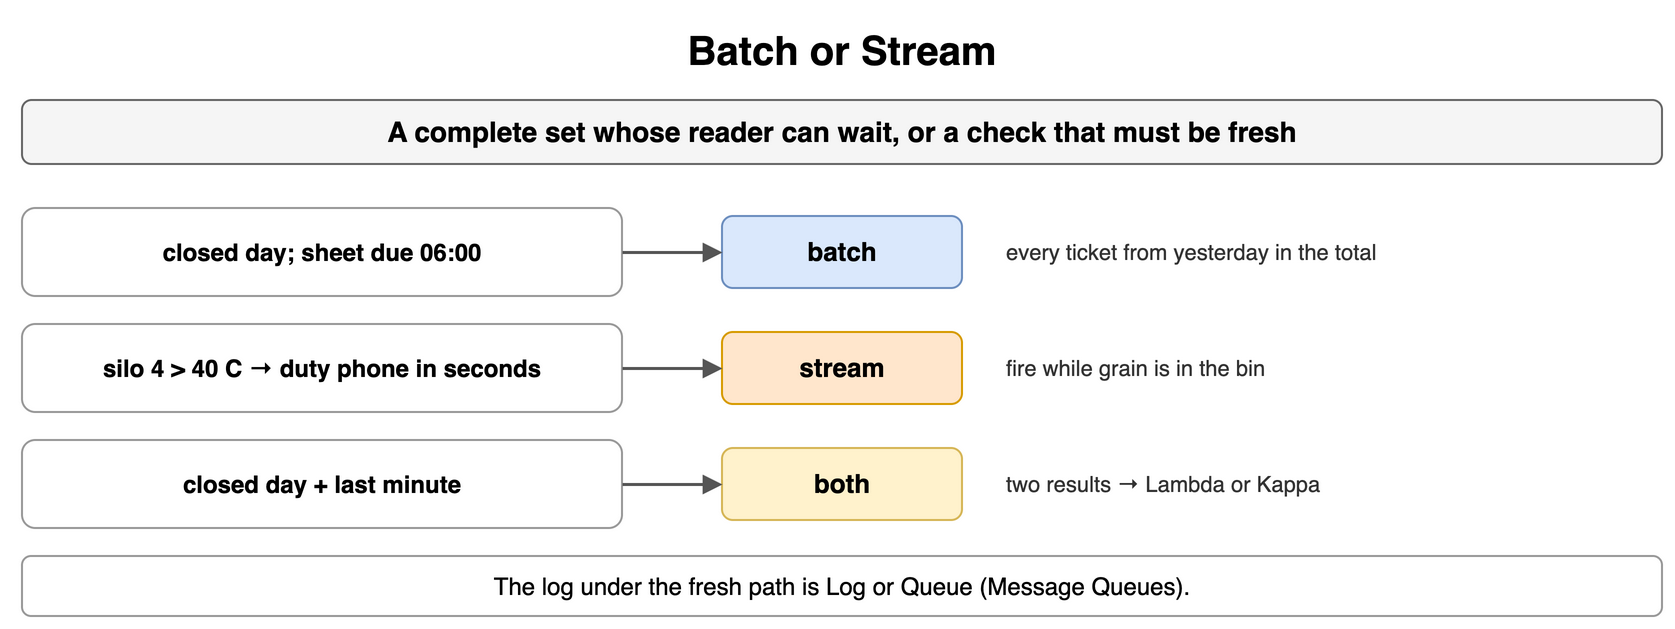

The diagram above was exported from draw.io. Its source (the exported page's mxGraphModel, read from the mxfile embedded in the PNG):
<mxGraphModel dx="900" dy="322" grid="1" gridSize="10" guides="1" tooltips="1" connect="1" arrows="1" fold="1" page="1" pageScale="1" pageWidth="900" pageHeight="322" math="0" shadow="0">
  <root>
    <mxCell id="0" />
    <mxCell id="1" parent="0" />
    <mxCell id="h1" value="Batch or Stream" style="text;html=1;align=center;verticalAlign=middle;whiteSpace=wrap;fontSize=20;fontStyle=1;" vertex="1" parent="1">
      <mxGeometry x="40" y="10" width="820" height="30" as="geometry" />
    </mxCell>
    <mxCell id="h2" value="A complete set whose reader can wait, or a check that must be fresh" style="rounded=1;whiteSpace=wrap;html=1;fillColor=#f5f5f5;strokeColor=#666666;fontStyle=1;fontSize=14;" vertex="1" parent="1">
      <mxGeometry x="40" y="50" width="820" height="32" as="geometry" />
    </mxCell>
    <mxCell id="h3" value="closed day; sheet due 06:00" style="rounded=1;whiteSpace=wrap;html=1;fillColor=#ffffff;strokeColor=#999999;fontSize=12;align=center;fontStyle=1;" vertex="1" parent="1">
      <mxGeometry x="40" y="104" width="300" height="44" as="geometry" />
    </mxCell>
    <mxCell id="h4" value="batch" style="rounded=1;whiteSpace=wrap;html=1;fillColor=#dae8fc;strokeColor=#6c8ebf;fontSize=13;align=center;fontStyle=1;" vertex="1" parent="1">
      <mxGeometry x="390" y="108" width="120" height="36" as="geometry" />
    </mxCell>
    <mxCell id="h5" value="" style="endArrow=block;endSize=6;html=1;strokeWidth=1.5;strokeColor=#555555;fontSize=11;labelBackgroundColor=#ffffff;" edge="1" parent="1" source="h3" target="h4">
      <mxGeometry relative="1" as="geometry" />
    </mxCell>
    <mxCell id="h6" value="every ticket from yesterday in the total" style="text;html=1;whiteSpace=wrap;fontSize=11;align=left;verticalAlign=middle;fontSize=11;fontColor=#333333;" vertex="1" parent="1">
      <mxGeometry x="530" y="104" width="330" height="44" as="geometry" />
    </mxCell>
    <mxCell id="h7" value="silo 4 &gt; 40 C → duty phone in seconds" style="rounded=1;whiteSpace=wrap;html=1;fillColor=#ffffff;strokeColor=#999999;fontSize=12;align=center;fontStyle=1;" vertex="1" parent="1">
      <mxGeometry x="40" y="162" width="300" height="44" as="geometry" />
    </mxCell>
    <mxCell id="h8" value="stream" style="rounded=1;whiteSpace=wrap;html=1;fillColor=#ffe6cc;strokeColor=#d79b00;fontSize=13;align=center;fontStyle=1;" vertex="1" parent="1">
      <mxGeometry x="390" y="166" width="120" height="36" as="geometry" />
    </mxCell>
    <mxCell id="h9" value="" style="endArrow=block;endSize=6;html=1;strokeWidth=1.5;strokeColor=#555555;fontSize=11;labelBackgroundColor=#ffffff;" edge="1" parent="1" source="h7" target="h8">
      <mxGeometry relative="1" as="geometry" />
    </mxCell>
    <mxCell id="h10" value="fire while grain is in the bin" style="text;html=1;whiteSpace=wrap;fontSize=11;align=left;verticalAlign=middle;fontSize=11;fontColor=#333333;" vertex="1" parent="1">
      <mxGeometry x="530" y="162" width="330" height="44" as="geometry" />
    </mxCell>
    <mxCell id="h11" value="closed day + last minute" style="rounded=1;whiteSpace=wrap;html=1;fillColor=#ffffff;strokeColor=#999999;fontSize=12;align=center;fontStyle=1;" vertex="1" parent="1">
      <mxGeometry x="40" y="220" width="300" height="44" as="geometry" />
    </mxCell>
    <mxCell id="h12" value="both" style="rounded=1;whiteSpace=wrap;html=1;fillColor=#fff2cc;strokeColor=#d6b656;fontSize=13;align=center;fontStyle=1;" vertex="1" parent="1">
      <mxGeometry x="390" y="224" width="120" height="36" as="geometry" />
    </mxCell>
    <mxCell id="h13" value="" style="endArrow=block;endSize=6;html=1;strokeWidth=1.5;strokeColor=#555555;fontSize=11;labelBackgroundColor=#ffffff;" edge="1" parent="1" source="h11" target="h12">
      <mxGeometry relative="1" as="geometry" />
    </mxCell>
    <mxCell id="h14" value="two results → Lambda or Kappa" style="text;html=1;whiteSpace=wrap;fontSize=11;align=left;verticalAlign=middle;fontSize=11;fontColor=#333333;" vertex="1" parent="1">
      <mxGeometry x="530" y="220" width="330" height="44" as="geometry" />
    </mxCell>
    <mxCell id="h15" value="The log under the fresh path is Log or Queue (Message Queues)." style="rounded=1;whiteSpace=wrap;html=1;fillColor=#ffffff;strokeColor=#999999;fontSize=12;align=center;" vertex="1" parent="1">
      <mxGeometry x="40" y="278" width="820" height="30" as="geometry" />
    </mxCell>
  </root>
</mxGraphModel>